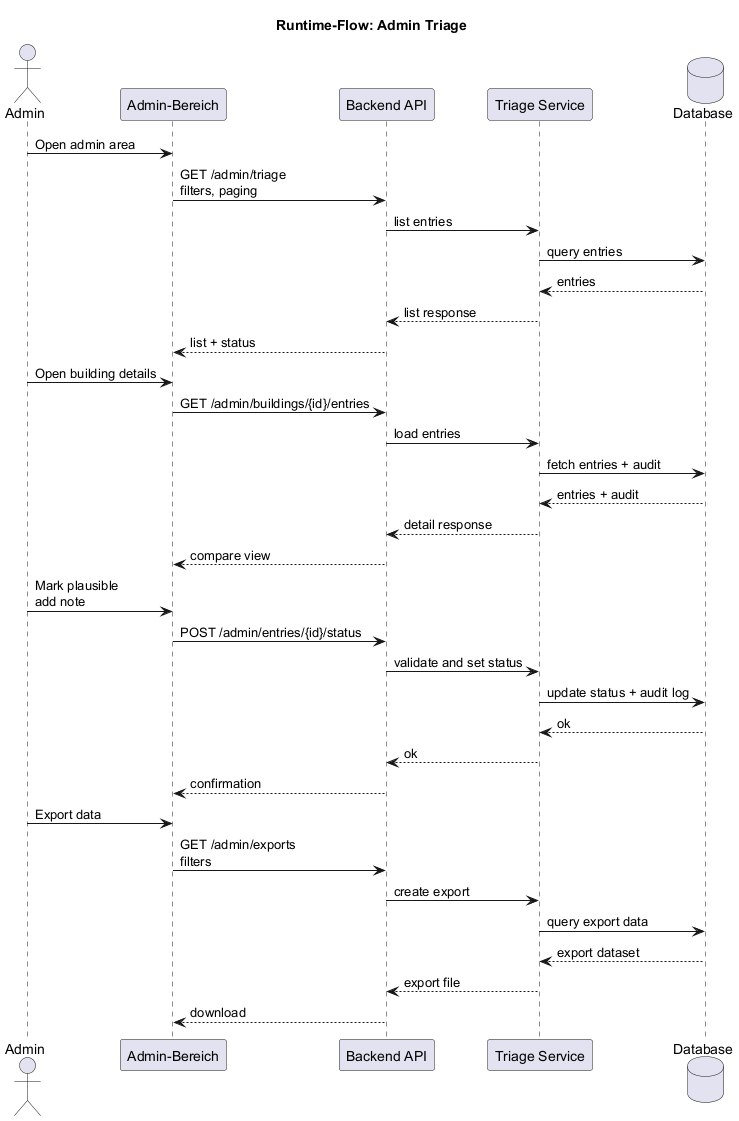

The diagram above was rendered by PlantUML. Its source (embedded in the PNG):
@startuml
title Runtime-Flow: Admin Triage

actor Admin
participant "Admin-Bereich" as ui
participant "Backend API" as api
participant "Triage Service" as triage
database "Database" as db

Admin -> ui : Open admin area
ui -> api : GET /admin/triage\nfilters, paging
api -> triage : list entries
triage -> db : query entries
db --> triage : entries
triage --> api : list response
api --> ui : list + status

Admin -> ui : Open building details
ui -> api : GET /admin/buildings/{id}/entries
api -> triage : load entries
triage -> db : fetch entries + audit
db --> triage : entries + audit
triage --> api : detail response
api --> ui : compare view

Admin -> ui : Mark plausible\nadd note
ui -> api : POST /admin/entries/{id}/status
api -> triage : validate and set status
triage -> db : update status + audit log
db --> triage : ok
triage --> api : ok
api --> ui : confirmation

Admin -> ui : Export data
ui -> api : GET /admin/exports\nfilters
api -> triage : create export
triage -> db : query export data
db --> triage : export dataset
triage --> api : export file
api --> ui : download

@enduml